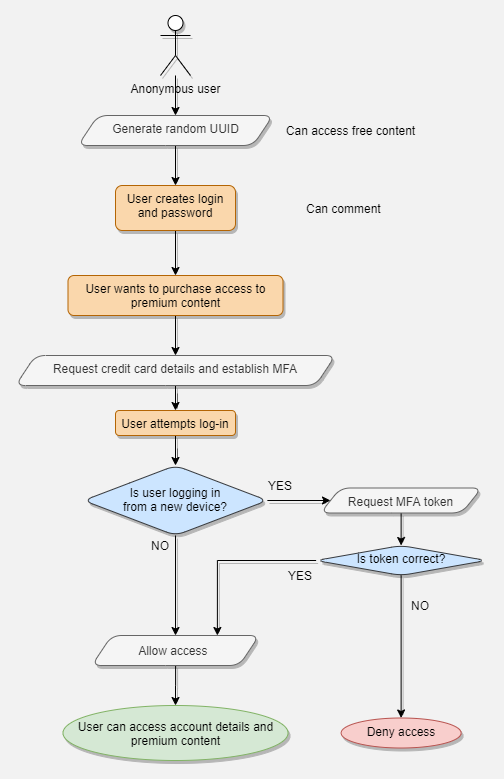

The diagram above was exported from draw.io. Its source (the exported page's mxGraphModel, read from the mxfile embedded in the PNG):
<mxGraphModel dx="647" dy="736" grid="1" gridSize="10" guides="1" tooltips="1" connect="1" arrows="1" fold="1" page="1" pageScale="1" pageWidth="600" pageHeight="600" background="#F2F2F2" math="0" shadow="0">
  <root>
    <mxCell id="0" />
    <mxCell id="1" parent="0" />
    <mxCell id="WGEkzp61fJlDYEWeollz-9" value="" style="edgeStyle=orthogonalEdgeStyle;rounded=0;orthogonalLoop=1;jettySize=auto;html=1;shadow=1;" edge="1" parent="1" source="WGEkzp61fJlDYEWeollz-1" target="WGEkzp61fJlDYEWeollz-8">
      <mxGeometry relative="1" as="geometry" />
    </mxCell>
    <mxCell id="WGEkzp61fJlDYEWeollz-1" value="Anonymous user" style="shape=umlActor;verticalLabelPosition=bottom;verticalAlign=top;html=1;outlineConnect=0;shadow=1;" vertex="1" parent="1">
      <mxGeometry x="240" y="130" width="30" height="60" as="geometry" />
    </mxCell>
    <mxCell id="WGEkzp61fJlDYEWeollz-12" value="" style="edgeStyle=orthogonalEdgeStyle;rounded=0;orthogonalLoop=1;jettySize=auto;html=1;shadow=1;" edge="1" parent="1" source="WGEkzp61fJlDYEWeollz-8" target="WGEkzp61fJlDYEWeollz-11">
      <mxGeometry relative="1" as="geometry" />
    </mxCell>
    <mxCell id="WGEkzp61fJlDYEWeollz-8" value="Generate random UUID" style="shape=parallelogram;perimeter=parallelogramPerimeter;whiteSpace=wrap;html=1;fixedSize=1;verticalAlign=top;fillColor=#f5f5f5;strokeColor=#666666;fontColor=#333333;rounded=1;shadow=1;" vertex="1" parent="1">
      <mxGeometry x="157.5" y="230" width="195" height="30" as="geometry" />
    </mxCell>
    <mxCell id="WGEkzp61fJlDYEWeollz-10" value="Can access free content" style="text;html=1;strokeColor=none;fillColor=none;align=center;verticalAlign=middle;whiteSpace=wrap;rounded=0;shadow=1;" vertex="1" parent="1">
      <mxGeometry x="352.5" y="235" width="155" height="20" as="geometry" />
    </mxCell>
    <mxCell id="WGEkzp61fJlDYEWeollz-15" value="" style="edgeStyle=orthogonalEdgeStyle;rounded=0;orthogonalLoop=1;jettySize=auto;html=1;shadow=1;" edge="1" parent="1" source="WGEkzp61fJlDYEWeollz-11" target="WGEkzp61fJlDYEWeollz-14">
      <mxGeometry relative="1" as="geometry" />
    </mxCell>
    <mxCell id="WGEkzp61fJlDYEWeollz-11" value="User creates login and password" style="whiteSpace=wrap;html=1;verticalAlign=top;fillColor=#fad7ac;strokeColor=#b46504;rounded=1;shadow=1;" vertex="1" parent="1">
      <mxGeometry x="195" y="300" width="120" height="45" as="geometry" />
    </mxCell>
    <mxCell id="WGEkzp61fJlDYEWeollz-13" value="Can comment&amp;nbsp;" style="text;html=1;strokeColor=none;fillColor=none;align=center;verticalAlign=middle;whiteSpace=wrap;rounded=0;shadow=1;" vertex="1" parent="1">
      <mxGeometry x="345" y="312.5" width="160" height="20" as="geometry" />
    </mxCell>
    <mxCell id="WGEkzp61fJlDYEWeollz-17" value="" style="edgeStyle=orthogonalEdgeStyle;rounded=0;orthogonalLoop=1;jettySize=auto;html=1;shadow=1;" edge="1" parent="1" source="WGEkzp61fJlDYEWeollz-14" target="WGEkzp61fJlDYEWeollz-16">
      <mxGeometry relative="1" as="geometry" />
    </mxCell>
    <mxCell id="WGEkzp61fJlDYEWeollz-14" value="User wants to purchase access to premium content" style="whiteSpace=wrap;html=1;verticalAlign=top;fillColor=#fad7ac;strokeColor=#b46504;rounded=1;shadow=1;" vertex="1" parent="1">
      <mxGeometry x="147.5" y="390" width="215" height="40" as="geometry" />
    </mxCell>
    <mxCell id="WGEkzp61fJlDYEWeollz-19" value="" style="edgeStyle=orthogonalEdgeStyle;rounded=0;orthogonalLoop=1;jettySize=auto;html=1;shadow=1;" edge="1" parent="1" source="WGEkzp61fJlDYEWeollz-16" target="WGEkzp61fJlDYEWeollz-18">
      <mxGeometry relative="1" as="geometry" />
    </mxCell>
    <mxCell id="WGEkzp61fJlDYEWeollz-16" value="Request credit card details and establish MFA" style="shape=parallelogram;perimeter=parallelogramPerimeter;whiteSpace=wrap;html=1;fixedSize=1;verticalAlign=top;fillColor=#f5f5f5;strokeColor=#666666;fontColor=#333333;shadow=1;rounded=1;" vertex="1" parent="1">
      <mxGeometry x="95" y="470" width="320" height="30" as="geometry" />
    </mxCell>
    <mxCell id="WGEkzp61fJlDYEWeollz-21" value="" style="edgeStyle=orthogonalEdgeStyle;rounded=0;orthogonalLoop=1;jettySize=auto;html=1;shadow=1;" edge="1" parent="1" source="WGEkzp61fJlDYEWeollz-18" target="WGEkzp61fJlDYEWeollz-20">
      <mxGeometry relative="1" as="geometry" />
    </mxCell>
    <mxCell id="WGEkzp61fJlDYEWeollz-18" value="User attempts log-in" style="whiteSpace=wrap;html=1;verticalAlign=top;fillColor=#fad7ac;strokeColor=#b46504;rounded=1;shadow=1;" vertex="1" parent="1">
      <mxGeometry x="195" y="525" width="120" height="25" as="geometry" />
    </mxCell>
    <mxCell id="WGEkzp61fJlDYEWeollz-23" value="" style="edgeStyle=orthogonalEdgeStyle;rounded=0;orthogonalLoop=1;jettySize=auto;html=1;shadow=1;" edge="1" parent="1" source="WGEkzp61fJlDYEWeollz-20">
      <mxGeometry relative="1" as="geometry">
        <mxPoint x="255.01" y="750" as="targetPoint" />
      </mxGeometry>
    </mxCell>
    <mxCell id="WGEkzp61fJlDYEWeollz-26" value="" style="edgeStyle=orthogonalEdgeStyle;rounded=0;orthogonalLoop=1;jettySize=auto;html=1;shadow=1;" edge="1" parent="1" source="WGEkzp61fJlDYEWeollz-20" target="WGEkzp61fJlDYEWeollz-25">
      <mxGeometry relative="1" as="geometry" />
    </mxCell>
    <mxCell id="WGEkzp61fJlDYEWeollz-20" value="&lt;br&gt;Is user logging in&lt;br&gt;from a new device?" style="rhombus;whiteSpace=wrap;html=1;verticalAlign=top;fillColor=#cce5ff;strokeColor=#36393d;rounded=1;shadow=1;" vertex="1" parent="1">
      <mxGeometry x="163.13" y="580" width="183.75" height="70" as="geometry" />
    </mxCell>
    <mxCell id="WGEkzp61fJlDYEWeollz-24" value="NO" style="text;html=1;strokeColor=none;fillColor=none;align=center;verticalAlign=middle;whiteSpace=wrap;rounded=0;shadow=1;" vertex="1" parent="1">
      <mxGeometry x="220" y="650" width="40" height="20" as="geometry" />
    </mxCell>
    <mxCell id="WGEkzp61fJlDYEWeollz-37" style="edgeStyle=orthogonalEdgeStyle;rounded=0;orthogonalLoop=1;jettySize=auto;html=1;exitX=0.5;exitY=1;exitDx=0;exitDy=0;entryX=0.5;entryY=0;entryDx=0;entryDy=0;shadow=1;" edge="1" parent="1" source="WGEkzp61fJlDYEWeollz-25" target="WGEkzp61fJlDYEWeollz-27">
      <mxGeometry relative="1" as="geometry" />
    </mxCell>
    <mxCell id="WGEkzp61fJlDYEWeollz-25" value="Request MFA token" style="shape=parallelogram;perimeter=parallelogramPerimeter;whiteSpace=wrap;html=1;fixedSize=1;verticalAlign=top;fillColor=#f5f5f5;strokeColor=#666666;fontColor=#333333;rounded=1;shadow=1;" vertex="1" parent="1">
      <mxGeometry x="400" y="602.5" width="161.24" height="25" as="geometry" />
    </mxCell>
    <mxCell id="WGEkzp61fJlDYEWeollz-31" style="edgeStyle=orthogonalEdgeStyle;rounded=0;orthogonalLoop=1;jettySize=auto;html=1;exitX=0;exitY=0.5;exitDx=0;exitDy=0;shadow=1;entryX=0.75;entryY=0;entryDx=0;entryDy=0;" edge="1" parent="1" source="WGEkzp61fJlDYEWeollz-27" target="WGEkzp61fJlDYEWeollz-38">
      <mxGeometry relative="1" as="geometry">
        <mxPoint x="320" y="720" as="targetPoint" />
      </mxGeometry>
    </mxCell>
    <mxCell id="WGEkzp61fJlDYEWeollz-34" value="" style="edgeStyle=orthogonalEdgeStyle;rounded=0;orthogonalLoop=1;jettySize=auto;html=1;shadow=1;" edge="1" parent="1" source="WGEkzp61fJlDYEWeollz-27" target="WGEkzp61fJlDYEWeollz-33">
      <mxGeometry relative="1" as="geometry" />
    </mxCell>
    <mxCell id="WGEkzp61fJlDYEWeollz-27" value="Is token correct?" style="rhombus;whiteSpace=wrap;html=1;verticalAlign=top;fillColor=#cce5ff;strokeColor=#36393d;shadow=1;rounded=1;" vertex="1" parent="1">
      <mxGeometry x="395.62" y="660" width="170" height="30" as="geometry" />
    </mxCell>
    <mxCell id="WGEkzp61fJlDYEWeollz-30" value="YES" style="text;html=1;strokeColor=none;fillColor=none;align=center;verticalAlign=middle;whiteSpace=wrap;rounded=0;shadow=1;" vertex="1" parent="1">
      <mxGeometry x="360" y="680" width="40" height="20" as="geometry" />
    </mxCell>
    <mxCell id="WGEkzp61fJlDYEWeollz-33" value="Deny access" style="ellipse;whiteSpace=wrap;html=1;verticalAlign=top;fillColor=#f8cecc;strokeColor=#b85450;shadow=1;" vertex="1" parent="1">
      <mxGeometry x="420.62" y="832.5" width="120" height="30" as="geometry" />
    </mxCell>
    <mxCell id="WGEkzp61fJlDYEWeollz-35" value="NO" style="text;html=1;strokeColor=none;fillColor=none;align=center;verticalAlign=middle;whiteSpace=wrap;rounded=0;shadow=1;" vertex="1" parent="1">
      <mxGeometry x="480" y="710" width="40" height="20" as="geometry" />
    </mxCell>
    <mxCell id="WGEkzp61fJlDYEWeollz-36" value="YES" style="text;html=1;strokeColor=none;fillColor=none;align=center;verticalAlign=middle;whiteSpace=wrap;rounded=0;shadow=1;" vertex="1" parent="1">
      <mxGeometry x="340" y="590" width="40" height="20" as="geometry" />
    </mxCell>
    <mxCell id="WGEkzp61fJlDYEWeollz-40" value="" style="edgeStyle=orthogonalEdgeStyle;rounded=0;orthogonalLoop=1;jettySize=auto;html=1;shadow=1;" edge="1" parent="1" source="WGEkzp61fJlDYEWeollz-38" target="WGEkzp61fJlDYEWeollz-39">
      <mxGeometry relative="1" as="geometry" />
    </mxCell>
    <mxCell id="WGEkzp61fJlDYEWeollz-38" value="Allow access&amp;nbsp;" style="shape=parallelogram;perimeter=parallelogramPerimeter;whiteSpace=wrap;html=1;fixedSize=1;rounded=1;shadow=1;fillColor=#f5f5f5;strokeColor=#666666;fontColor=#333333;" vertex="1" parent="1">
      <mxGeometry x="171.26" y="750" width="167.49" height="30" as="geometry" />
    </mxCell>
    <mxCell id="WGEkzp61fJlDYEWeollz-39" value="User can access account details and premium content" style="ellipse;whiteSpace=wrap;html=1;rounded=1;shadow=1;strokeColor=#82b366;fillColor=#d5e8d4;" vertex="1" parent="1">
      <mxGeometry x="142.51" y="820" width="225" height="55" as="geometry" />
    </mxCell>
  </root>
</mxGraphModel>